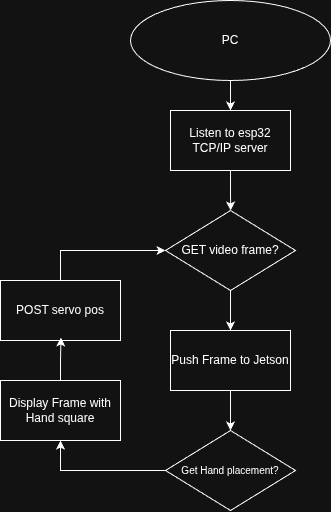

The diagram above was exported from draw.io. Its source (the exported page's mxGraphModel, read from the mxfile embedded in the PNG):
<mxGraphModel dx="679" dy="393" grid="1" gridSize="10" guides="1" tooltips="1" connect="1" arrows="1" fold="1" page="1" pageScale="1" pageWidth="1200" pageHeight="1200" math="0" shadow="0">
  <root>
    <mxCell id="0" />
    <mxCell id="1" parent="0" />
    <mxCell id="rAAoXkudL3Vl6UmHOZ1W-3" style="edgeStyle=orthogonalEdgeStyle;rounded=0;orthogonalLoop=1;jettySize=auto;html=1;exitX=0.5;exitY=1;exitDx=0;exitDy=0;entryX=0.5;entryY=0;entryDx=0;entryDy=0;" edge="1" parent="1" source="rAAoXkudL3Vl6UmHOZ1W-1" target="rAAoXkudL3Vl6UmHOZ1W-2">
      <mxGeometry relative="1" as="geometry" />
    </mxCell>
    <mxCell id="rAAoXkudL3Vl6UmHOZ1W-1" value="PC" style="ellipse;whiteSpace=wrap;html=1;" vertex="1" parent="1">
      <mxGeometry x="490" y="120" width="200" height="80" as="geometry" />
    </mxCell>
    <mxCell id="rAAoXkudL3Vl6UmHOZ1W-4" style="edgeStyle=orthogonalEdgeStyle;rounded=0;orthogonalLoop=1;jettySize=auto;html=1;exitX=0.5;exitY=1;exitDx=0;exitDy=0;" edge="1" parent="1" source="rAAoXkudL3Vl6UmHOZ1W-2">
      <mxGeometry relative="1" as="geometry">
        <mxPoint x="590.1428571428571" y="330" as="targetPoint" />
      </mxGeometry>
    </mxCell>
    <mxCell id="rAAoXkudL3Vl6UmHOZ1W-2" value="Listen to esp32 TCP/IP server" style="rounded=0;whiteSpace=wrap;html=1;" vertex="1" parent="1">
      <mxGeometry x="530" y="230" width="120" height="60" as="geometry" />
    </mxCell>
    <mxCell id="rAAoXkudL3Vl6UmHOZ1W-8" style="edgeStyle=orthogonalEdgeStyle;rounded=0;orthogonalLoop=1;jettySize=auto;html=1;exitX=0.5;exitY=1;exitDx=0;exitDy=0;entryX=0.5;entryY=0;entryDx=0;entryDy=0;" edge="1" parent="1" source="rAAoXkudL3Vl6UmHOZ1W-5" target="rAAoXkudL3Vl6UmHOZ1W-7">
      <mxGeometry relative="1" as="geometry" />
    </mxCell>
    <mxCell id="rAAoXkudL3Vl6UmHOZ1W-5" value="GET video frame?" style="rhombus;whiteSpace=wrap;html=1;" vertex="1" parent="1">
      <mxGeometry x="525" y="330" width="130" height="80" as="geometry" />
    </mxCell>
    <mxCell id="rAAoXkudL3Vl6UmHOZ1W-10" style="edgeStyle=orthogonalEdgeStyle;rounded=0;orthogonalLoop=1;jettySize=auto;html=1;exitX=0.5;exitY=1;exitDx=0;exitDy=0;entryX=0.5;entryY=0;entryDx=0;entryDy=0;" edge="1" parent="1" source="rAAoXkudL3Vl6UmHOZ1W-7" target="rAAoXkudL3Vl6UmHOZ1W-9">
      <mxGeometry relative="1" as="geometry" />
    </mxCell>
    <mxCell id="rAAoXkudL3Vl6UmHOZ1W-7" value="Push Frame to Jetson" style="rounded=0;whiteSpace=wrap;html=1;" vertex="1" parent="1">
      <mxGeometry x="530" y="450" width="120" height="60" as="geometry" />
    </mxCell>
    <mxCell id="rAAoXkudL3Vl6UmHOZ1W-11" style="edgeStyle=orthogonalEdgeStyle;rounded=0;orthogonalLoop=1;jettySize=auto;html=1;exitX=0;exitY=0.5;exitDx=0;exitDy=0;entryX=0.5;entryY=1;entryDx=0;entryDy=0;" edge="1" parent="1" source="rAAoXkudL3Vl6UmHOZ1W-9" target="rAAoXkudL3Vl6UmHOZ1W-12">
      <mxGeometry relative="1" as="geometry">
        <mxPoint x="400" y="430" as="targetPoint" />
      </mxGeometry>
    </mxCell>
    <mxCell id="rAAoXkudL3Vl6UmHOZ1W-9" value="&lt;font style=&quot;font-size: 10px;&quot;&gt;Get Hand placement?&lt;/font&gt;" style="rhombus;whiteSpace=wrap;html=1;" vertex="1" parent="1">
      <mxGeometry x="525" y="550" width="130" height="80" as="geometry" />
    </mxCell>
    <mxCell id="rAAoXkudL3Vl6UmHOZ1W-12" value="Display Frame with Hand square" style="rounded=0;whiteSpace=wrap;html=1;" vertex="1" parent="1">
      <mxGeometry x="360" y="500" width="120" height="60" as="geometry" />
    </mxCell>
    <mxCell id="rAAoXkudL3Vl6UmHOZ1W-16" style="edgeStyle=orthogonalEdgeStyle;rounded=0;orthogonalLoop=1;jettySize=auto;html=1;exitX=0.5;exitY=0;exitDx=0;exitDy=0;entryX=0;entryY=0.5;entryDx=0;entryDy=0;" edge="1" parent="1" source="rAAoXkudL3Vl6UmHOZ1W-14" target="rAAoXkudL3Vl6UmHOZ1W-5">
      <mxGeometry relative="1" as="geometry" />
    </mxCell>
    <mxCell id="rAAoXkudL3Vl6UmHOZ1W-14" value="POST servo pos" style="rounded=0;whiteSpace=wrap;html=1;" vertex="1" parent="1">
      <mxGeometry x="360" y="400" width="120" height="60" as="geometry" />
    </mxCell>
    <mxCell id="rAAoXkudL3Vl6UmHOZ1W-15" style="edgeStyle=orthogonalEdgeStyle;rounded=0;orthogonalLoop=1;jettySize=auto;html=1;exitX=0.5;exitY=0;exitDx=0;exitDy=0;entryX=0.504;entryY=0.95;entryDx=0;entryDy=0;entryPerimeter=0;" edge="1" parent="1" source="rAAoXkudL3Vl6UmHOZ1W-12" target="rAAoXkudL3Vl6UmHOZ1W-14">
      <mxGeometry relative="1" as="geometry" />
    </mxCell>
  </root>
</mxGraphModel>